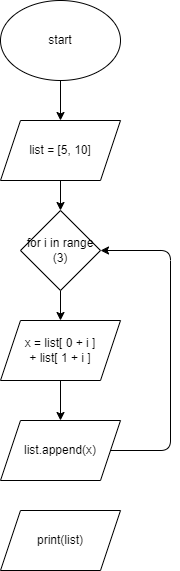

The diagram above was exported from draw.io. Its source (the exported page's mxGraphModel, read from the mxfile embedded in the PNG):
<mxGraphModel dx="85" dy="666" grid="1" gridSize="10" guides="1" tooltips="1" connect="1" arrows="1" fold="1" page="1" pageScale="1" pageWidth="850" pageHeight="1100" math="0" shadow="0">
  <root>
    <mxCell id="0" />
    <mxCell id="1" parent="0" />
    <mxCell id="5" style="edgeStyle=none;html=1;exitX=0.5;exitY=1;exitDx=0;exitDy=0;entryX=0.5;entryY=0;entryDx=0;entryDy=0;" edge="1" parent="1" source="2" target="3">
      <mxGeometry relative="1" as="geometry" />
    </mxCell>
    <mxCell id="2" value="start" style="ellipse;whiteSpace=wrap;html=1;" vertex="1" parent="1">
      <mxGeometry x="110" y="30" width="120" height="80" as="geometry" />
    </mxCell>
    <mxCell id="6" style="edgeStyle=none;html=1;exitX=0.5;exitY=1;exitDx=0;exitDy=0;entryX=0.5;entryY=0;entryDx=0;entryDy=0;" edge="1" parent="1" source="3" target="4">
      <mxGeometry relative="1" as="geometry" />
    </mxCell>
    <mxCell id="3" value="list = [5, 10]" style="shape=parallelogram;perimeter=parallelogramPerimeter;whiteSpace=wrap;html=1;fixedSize=1;" vertex="1" parent="1">
      <mxGeometry x="110" y="150" width="120" height="60" as="geometry" />
    </mxCell>
    <mxCell id="8" style="edgeStyle=none;html=1;exitX=0.5;exitY=1;exitDx=0;exitDy=0;entryX=0.5;entryY=0;entryDx=0;entryDy=0;" edge="1" parent="1" source="4" target="7">
      <mxGeometry relative="1" as="geometry" />
    </mxCell>
    <mxCell id="4" value="for i in range&lt;br&gt;(3)" style="rhombus;whiteSpace=wrap;html=1;" vertex="1" parent="1">
      <mxGeometry x="130" y="240" width="80" height="80" as="geometry" />
    </mxCell>
    <mxCell id="9" style="edgeStyle=none;html=1;exitX=0.5;exitY=1;exitDx=0;exitDy=0;" edge="1" parent="1" source="7">
      <mxGeometry relative="1" as="geometry">
        <mxPoint x="170" y="450" as="targetPoint" />
      </mxGeometry>
    </mxCell>
    <mxCell id="7" value="x = list[ 0 + i ]&lt;br&gt;+ list[ 1 + i ]" style="shape=parallelogram;perimeter=parallelogramPerimeter;whiteSpace=wrap;html=1;fixedSize=1;" vertex="1" parent="1">
      <mxGeometry x="110" y="350" width="120" height="60" as="geometry" />
    </mxCell>
    <mxCell id="11" style="edgeStyle=none;html=1;exitX=1;exitY=0.5;exitDx=0;exitDy=0;entryX=1;entryY=0.5;entryDx=0;entryDy=0;" edge="1" parent="1" source="10" target="4">
      <mxGeometry relative="1" as="geometry">
        <mxPoint x="280" y="280" as="targetPoint" />
        <Array as="points">
          <mxPoint x="280" y="480" />
          <mxPoint x="280" y="280" />
        </Array>
      </mxGeometry>
    </mxCell>
    <mxCell id="10" value="list.append(x)" style="shape=parallelogram;perimeter=parallelogramPerimeter;whiteSpace=wrap;html=1;fixedSize=1;" vertex="1" parent="1">
      <mxGeometry x="110" y="450" width="120" height="60" as="geometry" />
    </mxCell>
    <mxCell id="12" value="print(list)" style="shape=parallelogram;perimeter=parallelogramPerimeter;whiteSpace=wrap;html=1;fixedSize=1;" vertex="1" parent="1">
      <mxGeometry x="110" y="540" width="120" height="60" as="geometry" />
    </mxCell>
  </root>
</mxGraphModel>